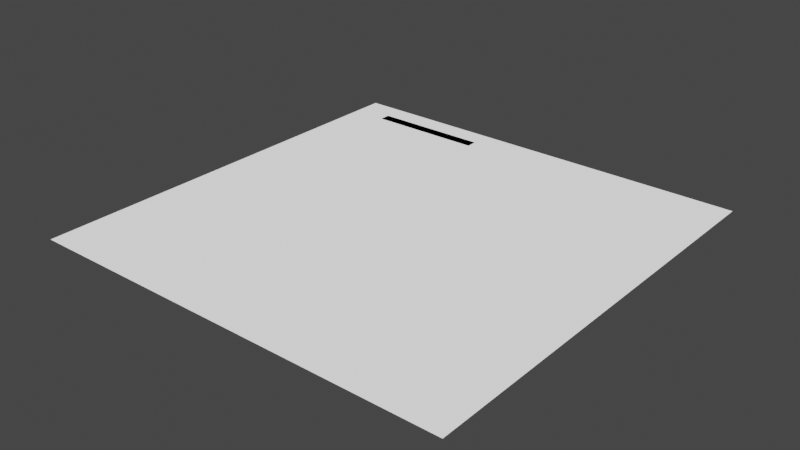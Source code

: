# Source: Decals.blend  (saved by Blender 4.1.23; exported with 4.5.12 LTS)
import bpy
from mathutils import Matrix  # noqa: F401  (used for matrix-valued properties, if any)

bpy.ops.wm.read_factory_settings(use_empty=True)
scene = bpy.context.scene
scene.name = 'Decals'

# ---- materials (node trees are filled in below, after node groups)
mat_decals = bpy.data.materials.new('Decals')

# ---- material node trees

# ---- world
world_world = bpy.data.worlds.new('World'); scene.world = world_world
world_world.use_nodes = True; world_world.node_tree.nodes.clear()
_N = world_world.node_tree.nodes; _L = world_world.node_tree.links
n0 = _N.new('ShaderNodeOutputWorld'); n0.name = 'World Output'; n0.location = (300, 300)
n1 = _N.new('ShaderNodeBackground'); n1.name = 'Background'; n1.location = (10, 300)
n1.inputs[0].default_value = (0.05088, 0.05088, 0.05088, 1.0)
_L.new(n1.outputs[0], n0.inputs[0])
n0.is_active_output = True
world_world.color = (0.05088, 0.05088, 0.05088)
world_world.use_sun_shadow = False
world_world.sun_shadow_jitter_overblur = 0.0

# ---- lights
light_sun = bpy.data.lights.new('Sun', 'SUN')
light_sun.transmission_factor = 0.0
light_sun.energy = 5.0

# ---- meshes
me_plane_012 = bpy.data.meshes.new('Plane.012')
me_plane_012.from_pydata([(-1.25, -1.25, 0.0), (1.25, -1.25, 0.0), (-1.25, 1.25, 0.0), (1.25, 1.25, 0.0)], [], [(0, 1, 3, 2)])
_uv = me_plane_012.uv_layers.new(name='UVMap')
_uv.uv.foreach_set('vector', [0.0, 0.0, 1.0, 0.0, 1.0, 1.0, 0.0, 1.0])
me_plane_012.materials.append(mat_decals)
me_plane_012.update()
me_plane_011 = bpy.data.meshes.new('Plane.011')
me_plane_011.from_pydata([(-0.03213, 0.033, 0.0), (-0.03213, -0.033, 0.0), (0.03213, -0.033, 0.0), (0.03213, 0.033, 0.0)], [], [(0, 1, 2, 3)])
_uv = me_plane_011.uv_layers.new(name='UVMap')
_uv.uv.foreach_set('vector', [0.3116, 1.0, 0.3116, 0.967, 0.3438, 0.967, 0.3438, 1.0])
me_plane_011.materials.append(mat_decals)
me_plane_011.use_remesh_fix_poles = True
me_plane_011.use_remesh_preserve_attributes = False
me_plane_011.update()
me_plane_001 = bpy.data.meshes.new('Plane.001')
me_plane_001.from_pydata([(-0.03119, 0.033, 0.0), (-0.03119, -0.033, 0.0), (0.03119, 0.033, 0.0), (0.03119, -0.033, 0.0)], [], [(1, 3, 2, 0)])
_uv = me_plane_001.uv_layers.new(name='UVMap')
_uv.uv.foreach_set('vector', [0.0, 0.967, 0.03119, 0.967, 0.03119, 1.0, 0.0, 1.0])
me_plane_001.materials.append(mat_decals)
me_plane_001.use_remesh_fix_poles = True
me_plane_001.use_remesh_preserve_attributes = False
me_plane_001.update()
me_plane_002 = bpy.data.meshes.new('Plane.002')
me_plane_002.from_pydata([(-0.03088, 0.033, 0.0), (-0.03088, -0.033, 0.0), (0.03088, -0.033, 0.0), (0.03088, 0.033, 0.0)], [], [(0, 1, 2, 3)])
_uv = me_plane_002.uv_layers.new(name='UVMap')
_uv.uv.foreach_set('vector', [0.03119, 1.0, 0.03119, 0.967, 0.06207, 0.967, 0.06207, 1.0])
me_plane_002.materials.append(mat_decals)
me_plane_002.use_remesh_fix_poles = True
me_plane_002.use_remesh_preserve_attributes = False
me_plane_002.update()
me_plane_003 = bpy.data.meshes.new('Plane.003')
me_plane_003.from_pydata([(-0.03141, -0.033, 0.0), (-0.03141, 0.033, 0.0), (0.03141, 0.033, 0.0), (0.03141, -0.033, 0.0)], [], [(1, 0, 3, 2)])
_uv = me_plane_003.uv_layers.new(name='UVMap')
_uv.uv.foreach_set('vector', [0.06207, 1.0, 0.06207, 0.967, 0.09348, 0.967, 0.09348, 1.0])
me_plane_003.materials.append(mat_decals)
me_plane_003.use_remesh_fix_poles = True
me_plane_003.use_remesh_preserve_attributes = False
me_plane_003.update()
me_plane_004 = bpy.data.meshes.new('Plane.004')
me_plane_004.from_pydata([(-0.03141, 0.033, 0.0), (-0.03141, -0.033, 0.0), (0.03141, -0.033, 0.0), (0.03141, 0.033, 0.0)], [], [(0, 1, 2, 3)])
_uv = me_plane_004.uv_layers.new(name='UVMap')
_uv.uv.foreach_set('vector', [0.09348, 1.0, 0.09348, 0.967, 0.1249, 0.967, 0.1249, 1.0])
me_plane_004.materials.append(mat_decals)
me_plane_004.use_remesh_fix_poles = True
me_plane_004.use_remesh_preserve_attributes = False
me_plane_004.update()
me_plane_005 = bpy.data.meshes.new('Plane.005')
me_plane_005.from_pydata([(-0.03128, -0.033, 0.0), (-0.03128, 0.033, 0.0), (0.03128, 0.033, 0.0), (0.03128, -0.033, 0.0)], [], [(1, 0, 3, 2)])
_uv = me_plane_005.uv_layers.new(name='UVMap')
_uv.uv.foreach_set('vector', [0.1249, 1.0, 0.1249, 0.967, 0.1562, 0.967, 0.1562, 1.0])
me_plane_005.materials.append(mat_decals)
me_plane_005.use_remesh_fix_poles = True
me_plane_005.use_remesh_preserve_attributes = False
me_plane_005.update()
me_plane_006 = bpy.data.meshes.new('Plane.006')
me_plane_006.from_pydata([(-0.03248, 0.033, 0.0), (-0.03248, -0.033, 0.0), (0.03248, 0.033, 0.0), (0.03248, -0.033, 0.0)], [], [(0, 1, 3, 2)])
_uv = me_plane_006.uv_layers.new(name='UVMap')
_uv.uv.foreach_set('vector', [0.1562, 1.0, 0.1562, 0.967, 0.1886, 0.967, 0.1886, 1.0])
me_plane_006.materials.append(mat_decals)
me_plane_006.use_remesh_fix_poles = True
me_plane_006.use_remesh_preserve_attributes = False
me_plane_006.update()
me_plane_007 = bpy.data.meshes.new('Plane.007')
me_plane_007.from_pydata([(-0.02995, 0.033, 0.0), (-0.02995, -0.033, 0.0), (0.02995, 0.033, 0.0), (0.02995, -0.033, 0.0)], [], [(0, 1, 3, 2)])
_uv = me_plane_007.uv_layers.new(name='UVMap')
_uv.uv.foreach_set('vector', [0.1886, 1.0, 0.1886, 0.967, 0.2186, 0.967, 0.2186, 1.0])
me_plane_007.materials.append(mat_decals)
me_plane_007.use_remesh_fix_poles = True
me_plane_007.use_remesh_preserve_attributes = False
me_plane_007.update()
me_plane_008 = bpy.data.meshes.new('Plane.008')
me_plane_008.from_pydata([(-0.02955, 0.033, 0.0), (-0.02955, -0.033, 0.0), (0.02955, 0.033, 0.0), (0.02955, -0.033, 0.0)], [], [(0, 1, 3, 2)])
_uv = me_plane_008.uv_layers.new(name='UVMap')
_uv.uv.foreach_set('vector', [0.2186, 1.0, 0.2186, 0.967, 0.2481, 0.967, 0.2481, 1.0])
me_plane_008.materials.append(mat_decals)
me_plane_008.use_remesh_fix_poles = True
me_plane_008.use_remesh_preserve_attributes = False
me_plane_008.update()
me_plane_009 = bpy.data.meshes.new('Plane.009')
me_plane_009.from_pydata([(-0.03407, 0.033, 0.0), (-0.03407, -0.033, 0.0), (0.03407, -0.033, 0.0), (0.03407, 0.033, 0.0)], [], [(0, 1, 2, 3)])
_uv = me_plane_009.uv_layers.new(name='UVMap')
_uv.uv.foreach_set('vector', [0.2481, 1.0, 0.2481, 0.967, 0.2822, 0.967, 0.2822, 1.0])
me_plane_009.materials.append(mat_decals)
me_plane_009.use_remesh_fix_poles = True
me_plane_009.use_remesh_preserve_attributes = False
me_plane_009.update()
me_plane_010 = bpy.data.meshes.new('Plane.010')
me_plane_010.from_pydata([(-0.02941, -0.033, 0.0), (-0.02941, 0.033, 0.0), (0.02941, 0.033, 0.0), (0.02941, -0.033, 0.0)], [], [(1, 0, 3, 2)])
_uv = me_plane_010.uv_layers.new(name='UVMap')
_uv.uv.foreach_set('vector', [0.2822, 1.0, 0.2822, 0.967, 0.3116, 0.967, 0.3116, 1.0])
me_plane_010.materials.append(mat_decals)
me_plane_010.use_remesh_fix_poles = True
me_plane_010.use_remesh_preserve_attributes = False
me_plane_010.update()

# ---- objects
ob_decals = bpy.data.objects.new('_Decals', me_plane_012)
ob_bolt = bpy.data.objects.new('bolt', me_plane_011)
ob_bolt_001 = bpy.data.objects.new('bolt.001', me_plane_001)
ob_bolt_002 = bpy.data.objects.new('bolt.002', me_plane_002)
ob_bolt_003 = bpy.data.objects.new('bolt.003', me_plane_003)
ob_bolt_004 = bpy.data.objects.new('bolt.004', me_plane_004)
ob_bolt_005 = bpy.data.objects.new('bolt.005', me_plane_005)
ob_bolt_006 = bpy.data.objects.new('bolt.006', me_plane_006)
ob_bolt_007 = bpy.data.objects.new('bolt.007', me_plane_007)
ob_bolt_008 = bpy.data.objects.new('bolt.008', me_plane_008)
ob_bolt_009 = bpy.data.objects.new('bolt.009', me_plane_009)
ob_bolt_010 = bpy.data.objects.new('bolt.010', me_plane_010)
ob_sun = bpy.data.objects.new('_Sun', light_sun)

# ---- transforms, parenting, visibility, modifiers, constraints
ob_decals.location = (0.0, 0.0, 0.0)
ob_bolt.location = (-0.3846, 1.097, 0.0)
ob_bolt_001.location = (-1.009, 1.097, 0.0)
ob_bolt_002.location = (-0.9467, 1.097, 0.0)
ob_bolt_003.location = (-0.8844, 1.097, 0.0)
ob_bolt_004.location = (-0.8216, 1.097, 0.0)
ob_bolt_005.location = (-0.7589, 1.097, 0.0)
ob_bolt_006.location = (-0.6952, 1.097, 0.0)
ob_bolt_007.location = (-0.6328, 1.097, 0.0)
ob_bolt_008.location = (-0.5733, 1.097, 0.0)
ob_bolt_009.location = (-0.5096, 1.097, 0.0)
ob_bolt_010.location = (-0.4462, 1.097, 0.0)
ob_sun.location = (3.75, -3.75, 3.75)
ob_sun.rotation_euler = (0.0, 0.7854, -0.7854)

# ---- collection membership
scene.collection.objects.link(ob_decals)
scene.collection.objects.link(ob_bolt)
scene.collection.objects.link(ob_bolt_001)
scene.collection.objects.link(ob_bolt_002)
scene.collection.objects.link(ob_bolt_003)
scene.collection.objects.link(ob_bolt_004)
scene.collection.objects.link(ob_bolt_005)
scene.collection.objects.link(ob_bolt_006)
scene.collection.objects.link(ob_bolt_007)
scene.collection.objects.link(ob_bolt_008)
scene.collection.objects.link(ob_bolt_009)
scene.collection.objects.link(ob_bolt_010)
scene.collection.objects.link(ob_sun)

# ---- scene / render settings (as saved in the file)
scene.frame_start = 1; scene.frame_end = 250; scene.frame_set(0)
scene.render.engine = 'BLENDER_EEVEE_NEXT'
scene.cycles.sampling_pattern = 'TABULATED_SOBOL'
scene.cycles.use_light_tree = False
scene.eevee.ray_tracing_options.trace_max_roughness = 0.0
scene.view_settings.view_transform = 'Filmic'
bpy.context.view_layer.update()

# ---- added for rendering (the .blend has no active camera): camera
cam_auto = bpy.data.cameras.new('AutoCamera')
cam_auto.lens = 50.0
cam_auto.sensor_width = 36.0
cam_auto.clip_end = 1000.0
ob_auto_camera = bpy.data.objects.new('AutoCamera', cam_auto)
scene.collection.objects.link(ob_auto_camera)
ob_auto_camera.location = (3.27116, -3.9254, 2.61693)
ob_auto_camera.rotation_euler = (1.09748, -7.21219e-08, 0.694738)
scene.camera = ob_auto_camera
bpy.context.view_layer.update()
